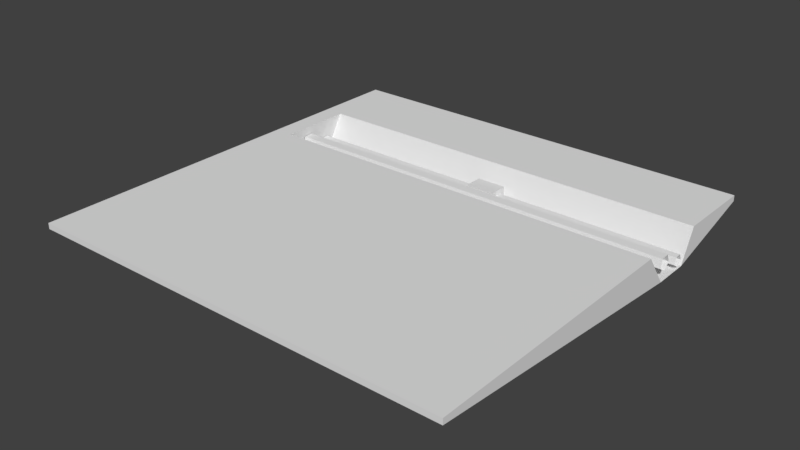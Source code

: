 # Source: place_island_work_progress_start.blend  (saved by Blender 2.79.0; exported with 4.5.12 LTS)
import bpy
from mathutils import Matrix  # noqa: F401  (used for matrix-valued properties, if any)

bpy.ops.wm.read_factory_settings(use_empty=True)
scene = bpy.context.scene
scene.name = 'Scene'

# ---- collections
col_collection_1 = bpy.data.collections.new('Collection 1'); scene.collection.children.link(col_collection_1)
col_collection_10 = bpy.data.collections.new('Collection 10'); scene.collection.children.link(col_collection_10)

# ---- materials (node trees are filled in below, after node groups)
mat_marciapiede = bpy.data.materials.new('marciapiede')
mat_marciapiede.alpha_threshold = 0.0
mat_marciapiede.use_transparent_shadow = False
mat_marciapiede.roughness = 0.5
mat_tubi = bpy.data.materials.new('tubi')
mat_tubi.alpha_threshold = 0.0
mat_tubi.use_transparent_shadow = False
mat_tubi.roughness = 0.5

# ---- material node trees

# ---- world
world_world = bpy.data.worlds.new('World'); scene.world = world_world
world_world.color = (0.05088, 0.05088, 0.05088)
world_world.use_sun_shadow = False
world_world.sun_shadow_jitter_overblur = 0.0
world_world.cycles.sampling_method = 'MANUAL'

# ---- meshes
me_cube = bpy.data.meshes.new('Cube')
me_cube.from_pydata([(0.0, -25.0, -0.3378), (0.0, -25.0, 0.0), (0.0, 0.0, -0.3378), (0.0, 0.0, 0.0), (-25.0, 0.0, -0.3378), (0.0, -4.636, 0.0), (0.0, -9.024, 0.0), (0.0, -7.676, -1.867), (-25.0, -25.0, -0.3378), (-25.0, 0.0, 0.0), (0.0, -5.555, -1.867), (-23.87, -9.024, 0.0), (-23.87, 0.0, 0.0), (-20.59, -25.0, -0.3378), (-24.01, -7.676, -1.867), (-25.0, -25.0, 0.0), (-24.01, -5.555, -1.867), (-23.87, -4.636, -9.819e-08)], [], [(4, 12, 3, 2), (0, 6, 1), (13, 15, 8), (12, 9, 17), (2, 3, 5), (15, 9, 4, 8), (11, 17, 9, 15), (17, 11, 14, 16), (14, 11, 6, 7), (5, 17, 16, 10), (10, 16, 14, 7), (3, 12, 17, 5), (0, 1, 15, 13), (6, 11, 15, 1), (4, 9, 12), (7, 6, 0), (5, 10, 2)])
_uv = me_cube.uv_layers.new(name='UVMap')
_uv.uv.foreach_set('vector', [0.9436, 0.8146, 0.9349, 0.7782, 0.9349, 0.009659, 0.9436, 0.009659, 0.9193, 0.01062, 0.8741, 0.522, 0.9105, 0.009659, 0.9835, 0.6727, 0.9922, 0.8146, 0.9835, 0.8146, 0.007788, 0.04606, 0.007788, 0.009659, 0.1281, 0.04606, 0.7127, 0.9875, 0.7043, 0.9903, 0.6723, 0.8464, 0.9592, 0.8146, 0.9592, 0.009659, 0.968, 0.009659, 0.968, 0.8146, 0.242, 0.04606, 0.1281, 0.04606, 0.007788, 0.009659, 0.6567, 0.009659, 0.05631, 0.8339, 0.05631, 0.9752, 0.007787, 0.9318, 0.007787, 0.8635, 0.8585, 0.7826, 0.81, 0.7782, 0.81, 0.009659, 0.8585, 0.009659, 0.7429, 0.7826, 0.7429, 0.01412, 0.7945, 0.009659, 0.7945, 0.7826, 0.6723, 0.7826, 0.6723, 0.009659, 0.7274, 0.009659, 0.7274, 0.7826, 0.007787, 0.8146, 0.007788, 0.04606, 0.1281, 0.04606, 0.1281, 0.8146, 0.9835, 0.009659, 0.9922, 0.009659, 0.9922, 0.8146, 0.9835, 0.6727, 0.242, 0.8146, 0.242, 0.04606, 0.6567, 0.009659, 0.6567, 0.8146, 0.9436, 0.8146, 0.9349, 0.8146, 0.9349, 0.7782, 0.9193, 0.5706, 0.8741, 0.522, 0.9193, 0.01062, 0.6723, 0.8464, 0.7127, 0.802, 0.7127, 0.9875])
me_cube.materials.append(mat_marciapiede)
me_cube.use_remesh_preserve_volume = False
me_cube.use_remesh_preserve_attributes = False
me_cube.use_mirror_vertex_groups = False
me_cube.update()
me_icosphere = bpy.data.meshes.new('Icosphere')
me_icosphere.from_pydata([(20.14, 1.009, -1.67), (20.14, 1.351, -1.884), (20.14, 1.106, -1.278), (20.14, 1.509, -1.25), (20.14, 1.66, -1.624), (9.239, 0.7901, -0.9918), (9.239, 1.932, -0.9918), (7.51, 0.7901, -0.9918), (7.51, 1.932, -0.9918), (9.239, 0.7901, -2.039), (9.239, 1.932, -2.039), (7.51, 0.7901, -2.039), (7.51, 1.932, -2.039), (-3.732, 1.66, -1.624), (-3.732, 1.509, -1.25), (-3.732, 1.106, -1.278), (-3.732, 1.351, -1.884), (-3.732, 1.009, -1.67), (-3.732, 0.299, -1.149), (-3.732, 0.1035, -0.6656), (-3.732, -0.417, -0.7021), (-3.732, -0.1007, -1.485), (-3.732, -0.5432, -1.208), (20.14, -0.5432, -1.208), (20.14, -0.1007, -1.485), (20.14, -0.417, -0.7021), (20.14, 0.1035, -0.6656), (20.14, 0.299, -1.149)], [], [(16, 13, 4, 1), (17, 16, 1, 0), (13, 14, 3, 4), (15, 17, 0, 2), (14, 15, 2, 3), (9, 10, 6, 5), (10, 12, 8, 6), (12, 11, 7, 8), (11, 9, 5, 7), (8, 7, 5, 6), (21, 18, 27, 24), (22, 21, 24, 23), (18, 19, 26, 27), (20, 22, 23, 25), (19, 20, 25, 26), (17, 15, 14, 13, 16)])
me_icosphere.polygons.foreach_set('material_index', [1, 1, 1, 1, 1, 0, 0, 0, 0, 0, 1, 1, 1, 1, 1, 1])
_uv = me_icosphere.uv_layers.new(name='UVMap')
_uv.uv.foreach_set('vector', [0.5088, 0.9838, 0.4811, 0.9838, 0.4811, 0.01621, 0.5088, 0.01621, 0.5637, 0.01621, 0.5915, 0.01621, 0.5915, 0.9838, 0.5637, 0.9838, 0.8392, 0.9838, 0.8117, 0.9838, 0.8117, 0.01621, 0.8392, 0.01621, 0.7567, 0.9838, 0.7291, 0.9838, 0.7291, 0.01621, 0.7567, 0.01621, 0.6741, 0.9838, 0.6464, 0.9838, 0.6464, 0.01621, 0.6741, 0.01621, 0.9661, 0.3237, 0.9661, 0.37, 0.8941, 0.37, 0.8941, 0.3237, 0.9637, 0.2212, 0.9637, 0.2913, 0.8941, 0.2913, 0.8941, 0.2212, 0.9661, 0.4025, 0.9661, 0.4488, 0.8941, 0.4488, 0.8941, 0.4025, 0.8941, 0.1888, 0.8941, 0.1187, 0.9651, 0.1187, 0.9651, 0.1888, 0.9725, 0.08629, 0.8941, 0.08629, 0.8941, 0.01621, 0.9725, 0.01621, 0.06332, 0.9838, 0.02748, 0.9838, 0.02748, 0.01621, 0.06332, 0.01621, 0.1183, 0.01621, 0.1541, 0.01621, 0.1541, 0.9838, 0.1183, 0.9838, 0.4261, 0.9838, 0.3906, 0.9838, 0.3906, 0.01621, 0.4261, 0.01621, 0.3356, 0.9838, 0.2999, 0.9838, 0.2999, 0.01621, 0.3356, 0.01621, 0.2449, 0.9838, 0.2091, 0.9838, 0.2091, 0.01621, 0.2449, 0.01621, 0.9104, 0.5077, 0.8941, 0.4944, 0.9104, 0.4812, 0.9368, 0.4863, 0.9368, 0.5026])
me_icosphere.materials.append(mat_marciapiede)
me_icosphere.materials.append(mat_tubi)
me_icosphere.use_remesh_preserve_volume = False
me_icosphere.use_remesh_preserve_attributes = False
me_icosphere.use_mirror_vertex_groups = False
me_icosphere.update()

# ---- objects
ob_piattaforma = bpy.data.objects.new('piattaforma', me_cube)
ob_tubi = bpy.data.objects.new('tubi', me_icosphere)

# ---- transforms, parenting, visibility, modifiers, constraints
ob_piattaforma.location = (0.0, 0.0, 0.0)
ob_piattaforma.lineart.crease_threshold = 0.0
ob_tubi.location = (-20.14, -7.359, 0.1714)
ob_tubi.lineart.crease_threshold = 0.0

# ---- collection membership
col_collection_1.objects.link(ob_piattaforma)
col_collection_10.objects.link(ob_tubi)

# ---- scene / render settings (as saved in the file)
scene.frame_start = 1; scene.frame_end = 250; scene.frame_set(1)
scene.render.engine = 'BLENDER_EEVEE_NEXT'
scene.render.resolution_percentage = 50
scene.render.dither_intensity = 0.0
scene.cycles.use_denoising = False
scene.cycles.samples = 128
scene.cycles.sampling_pattern = 'TABULATED_SOBOL'
scene.cycles.use_adaptive_sampling = False
scene.cycles.use_light_tree = False
scene.cycles.blur_glossy = 0.0
scene.cycles.sample_clamp_indirect = 0.0
scene.view_settings.view_transform = 'Standard'
bpy.context.view_layer.update()

# ---- added for rendering (the .blend has no active camera and no usable light): camera, sun
cam_auto = bpy.data.cameras.new('AutoCamera')
cam_auto.lens = 50.0
cam_auto.sensor_width = 36.0
cam_auto.clip_end = 1000.0
ob_auto_camera = bpy.data.objects.new('AutoCamera', cam_auto)
scene.collection.objects.link(ob_auto_camera)
ob_auto_camera.location = (20.2572, -51.8087, 25.2721)
ob_auto_camera.rotation_euler = (1.09748, -7.21219e-08, 0.694738)
scene.camera = ob_auto_camera
light_auto_sun = bpy.data.lights.new('AutoSun', 'SUN')
light_auto_sun.energy = 3.0
light_auto_sun.angle = 0.0523599
ob_auto_sun = bpy.data.objects.new('AutoSun', light_auto_sun)
scene.collection.objects.link(ob_auto_sun)
ob_auto_sun.rotation_euler = (0.872665, 0.174533, 0.523599)
bpy.context.view_layer.update()
